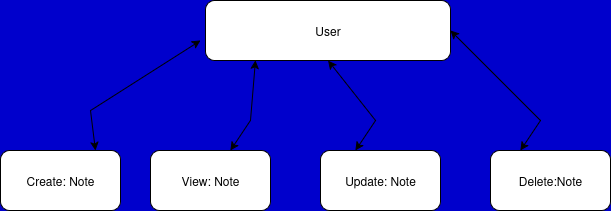

The diagram above was exported from draw.io. Its source (the exported page's mxGraphModel, read from the mxfile embedded in the PNG):
<mxGraphModel dx="1426" dy="770" grid="1" gridSize="10" guides="1" tooltips="1" connect="1" arrows="1" fold="1" page="1" pageScale="1" pageWidth="850" pageHeight="1100" background="#0000CC" math="0" shadow="0">
  <root>
    <mxCell id="0" />
    <mxCell id="1" parent="0" />
    <mxCell id="NLjiSCEWAwgdRuQj4ezU-10" value="User" style="rounded=1;whiteSpace=wrap;html=1;" vertex="1" parent="1">
      <mxGeometry x="235" y="90" width="245" height="60" as="geometry" />
    </mxCell>
    <mxCell id="NLjiSCEWAwgdRuQj4ezU-11" value="Delete:Note" style="rounded=1;whiteSpace=wrap;html=1;" vertex="1" parent="1">
      <mxGeometry x="520" y="240" width="120" height="60" as="geometry" />
    </mxCell>
    <mxCell id="NLjiSCEWAwgdRuQj4ezU-12" value="Update: Note" style="rounded=1;whiteSpace=wrap;html=1;" vertex="1" parent="1">
      <mxGeometry x="350" y="240" width="120" height="60" as="geometry" />
    </mxCell>
    <mxCell id="NLjiSCEWAwgdRuQj4ezU-13" value="View: Note" style="rounded=1;whiteSpace=wrap;html=1;" vertex="1" parent="1">
      <mxGeometry x="180" y="240" width="120" height="60" as="geometry" />
    </mxCell>
    <mxCell id="NLjiSCEWAwgdRuQj4ezU-14" value="Create: Note" style="rounded=1;whiteSpace=wrap;html=1;" vertex="1" parent="1">
      <mxGeometry x="30" y="240" width="120" height="60" as="geometry" />
    </mxCell>
    <mxCell id="NLjiSCEWAwgdRuQj4ezU-21" value="" style="endArrow=classic;startArrow=classic;html=1;rounded=0;entryX=0.5;entryY=1;entryDx=0;entryDy=0;" edge="1" parent="1" target="NLjiSCEWAwgdRuQj4ezU-10">
      <mxGeometry width="50" height="50" relative="1" as="geometry">
        <mxPoint x="385" y="240" as="sourcePoint" />
        <mxPoint x="435" y="190" as="targetPoint" />
        <Array as="points">
          <mxPoint x="405" y="210" />
        </Array>
      </mxGeometry>
    </mxCell>
    <mxCell id="NLjiSCEWAwgdRuQj4ezU-23" value="" style="endArrow=classic;startArrow=classic;html=1;rounded=0;entryX=0.5;entryY=1;entryDx=0;entryDy=0;" edge="1" parent="1">
      <mxGeometry width="50" height="50" relative="1" as="geometry">
        <mxPoint x="260" y="240" as="sourcePoint" />
        <mxPoint x="285" y="150" as="targetPoint" />
        <Array as="points">
          <mxPoint x="280" y="210" />
        </Array>
      </mxGeometry>
    </mxCell>
    <mxCell id="NLjiSCEWAwgdRuQj4ezU-24" value="" style="endArrow=classic;startArrow=classic;html=1;rounded=0;" edge="1" parent="1">
      <mxGeometry width="50" height="50" relative="1" as="geometry">
        <mxPoint x="125" y="240" as="sourcePoint" />
        <mxPoint x="230" y="130" as="targetPoint" />
        <Array as="points">
          <mxPoint x="120" y="200" />
        </Array>
      </mxGeometry>
    </mxCell>
    <mxCell id="NLjiSCEWAwgdRuQj4ezU-25" value="" style="endArrow=classic;startArrow=classic;html=1;rounded=0;entryX=1;entryY=0.5;entryDx=0;entryDy=0;" edge="1" parent="1" target="NLjiSCEWAwgdRuQj4ezU-10">
      <mxGeometry width="50" height="50" relative="1" as="geometry">
        <mxPoint x="550" y="240" as="sourcePoint" />
        <mxPoint x="575" y="150" as="targetPoint" />
        <Array as="points">
          <mxPoint x="570" y="210" />
        </Array>
      </mxGeometry>
    </mxCell>
  </root>
</mxGraphModel>